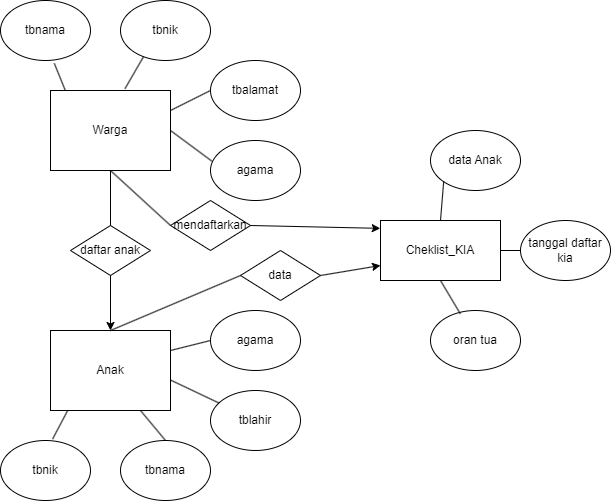

The diagram above was exported from draw.io. Its source (the exported page's mxGraphModel, read from the mxfile embedded in the PNG):
<mxGraphModel dx="511" dy="1115" grid="1" gridSize="10" guides="1" tooltips="1" connect="1" arrows="1" fold="1" page="1" pageScale="1" pageWidth="850" pageHeight="1100" math="0" shadow="0">
  <root>
    <mxCell id="0" />
    <mxCell id="1" parent="0" />
    <mxCell id="6KOkJcaKpzC-VqrgpKdu-1" value="Warga" style="rounded=0;whiteSpace=wrap;html=1;" vertex="1" parent="1">
      <mxGeometry x="80" y="120" width="120" height="80" as="geometry" />
    </mxCell>
    <mxCell id="6KOkJcaKpzC-VqrgpKdu-2" value="tbnama" style="ellipse;whiteSpace=wrap;html=1;" vertex="1" parent="1">
      <mxGeometry x="30" y="30" width="90" height="60" as="geometry" />
    </mxCell>
    <mxCell id="6KOkJcaKpzC-VqrgpKdu-3" value="tbalamat" style="ellipse;whiteSpace=wrap;html=1;" vertex="1" parent="1">
      <mxGeometry x="240" y="90" width="90" height="60" as="geometry" />
    </mxCell>
    <mxCell id="6KOkJcaKpzC-VqrgpKdu-4" value="tbnik" style="ellipse;whiteSpace=wrap;html=1;" vertex="1" parent="1">
      <mxGeometry x="150" y="30" width="90" height="60" as="geometry" />
    </mxCell>
    <mxCell id="6KOkJcaKpzC-VqrgpKdu-5" value="agama" style="ellipse;whiteSpace=wrap;html=1;" vertex="1" parent="1">
      <mxGeometry x="240" y="170" width="90" height="60" as="geometry" />
    </mxCell>
    <mxCell id="6KOkJcaKpzC-VqrgpKdu-7" value="" style="endArrow=none;html=1;rounded=0;exitX=0.621;exitY=-0.023;exitDx=0;exitDy=0;exitPerimeter=0;entryX=0.256;entryY=0.936;entryDx=0;entryDy=0;entryPerimeter=0;" edge="1" parent="1" source="6KOkJcaKpzC-VqrgpKdu-1" target="6KOkJcaKpzC-VqrgpKdu-4">
      <mxGeometry width="50" height="50" relative="1" as="geometry">
        <mxPoint x="140" y="150" as="sourcePoint" />
        <mxPoint x="190" y="100" as="targetPoint" />
      </mxGeometry>
    </mxCell>
    <mxCell id="6KOkJcaKpzC-VqrgpKdu-8" value="" style="endArrow=none;html=1;rounded=0;entryX=0.598;entryY=1.048;entryDx=0;entryDy=0;entryPerimeter=0;exitX=0.123;exitY=-0.002;exitDx=0;exitDy=0;exitPerimeter=0;" edge="1" parent="1" source="6KOkJcaKpzC-VqrgpKdu-1" target="6KOkJcaKpzC-VqrgpKdu-2">
      <mxGeometry width="50" height="50" relative="1" as="geometry">
        <mxPoint x="140" y="150" as="sourcePoint" />
        <mxPoint x="190" y="100" as="targetPoint" />
      </mxGeometry>
    </mxCell>
    <mxCell id="6KOkJcaKpzC-VqrgpKdu-9" value="" style="endArrow=none;html=1;rounded=0;exitX=1;exitY=0.25;exitDx=0;exitDy=0;entryX=0;entryY=0.5;entryDx=0;entryDy=0;" edge="1" parent="1" source="6KOkJcaKpzC-VqrgpKdu-1" target="6KOkJcaKpzC-VqrgpKdu-3">
      <mxGeometry width="50" height="50" relative="1" as="geometry">
        <mxPoint x="180" y="320" as="sourcePoint" />
        <mxPoint x="230" y="270" as="targetPoint" />
      </mxGeometry>
    </mxCell>
    <mxCell id="6KOkJcaKpzC-VqrgpKdu-11" value="" style="endArrow=none;html=1;rounded=0;exitX=1;exitY=0.5;exitDx=0;exitDy=0;entryX=0.014;entryY=0.343;entryDx=0;entryDy=0;entryPerimeter=0;" edge="1" parent="1" source="6KOkJcaKpzC-VqrgpKdu-1" target="6KOkJcaKpzC-VqrgpKdu-5">
      <mxGeometry width="50" height="50" relative="1" as="geometry">
        <mxPoint x="140" y="150" as="sourcePoint" />
        <mxPoint x="190" y="100" as="targetPoint" />
      </mxGeometry>
    </mxCell>
    <mxCell id="6KOkJcaKpzC-VqrgpKdu-12" value="Anak" style="rounded=0;whiteSpace=wrap;html=1;" vertex="1" parent="1">
      <mxGeometry x="80" y="360" width="120" height="80" as="geometry" />
    </mxCell>
    <mxCell id="6KOkJcaKpzC-VqrgpKdu-14" value="tbnik" style="ellipse;whiteSpace=wrap;html=1;" vertex="1" parent="1">
      <mxGeometry x="30" y="470" width="90" height="60" as="geometry" />
    </mxCell>
    <mxCell id="6KOkJcaKpzC-VqrgpKdu-15" value="tbnama" style="ellipse;whiteSpace=wrap;html=1;" vertex="1" parent="1">
      <mxGeometry x="150" y="470" width="90" height="60" as="geometry" />
    </mxCell>
    <mxCell id="6KOkJcaKpzC-VqrgpKdu-16" value="tblahir" style="ellipse;whiteSpace=wrap;html=1;" vertex="1" parent="1">
      <mxGeometry x="240" y="420" width="90" height="60" as="geometry" />
    </mxCell>
    <mxCell id="6KOkJcaKpzC-VqrgpKdu-17" value="agama" style="ellipse;whiteSpace=wrap;html=1;" vertex="1" parent="1">
      <mxGeometry x="240" y="340" width="90" height="60" as="geometry" />
    </mxCell>
    <mxCell id="6KOkJcaKpzC-VqrgpKdu-18" value="" style="endArrow=none;html=1;rounded=0;exitX=1;exitY=0.25;exitDx=0;exitDy=0;entryX=0;entryY=0.5;entryDx=0;entryDy=0;" edge="1" parent="1" source="6KOkJcaKpzC-VqrgpKdu-12" target="6KOkJcaKpzC-VqrgpKdu-17">
      <mxGeometry width="50" height="50" relative="1" as="geometry">
        <mxPoint x="180" y="370" as="sourcePoint" />
        <mxPoint x="230" y="320" as="targetPoint" />
      </mxGeometry>
    </mxCell>
    <mxCell id="6KOkJcaKpzC-VqrgpKdu-19" value="" style="endArrow=none;html=1;rounded=0;exitX=1;exitY=0.619;exitDx=0;exitDy=0;exitPerimeter=0;" edge="1" parent="1" source="6KOkJcaKpzC-VqrgpKdu-12" target="6KOkJcaKpzC-VqrgpKdu-16">
      <mxGeometry width="50" height="50" relative="1" as="geometry">
        <mxPoint x="180" y="370" as="sourcePoint" />
        <mxPoint x="230" y="320" as="targetPoint" />
      </mxGeometry>
    </mxCell>
    <mxCell id="6KOkJcaKpzC-VqrgpKdu-20" value="" style="endArrow=none;html=1;rounded=0;exitX=0.75;exitY=1;exitDx=0;exitDy=0;entryX=0.5;entryY=0;entryDx=0;entryDy=0;" edge="1" parent="1" source="6KOkJcaKpzC-VqrgpKdu-12" target="6KOkJcaKpzC-VqrgpKdu-15">
      <mxGeometry width="50" height="50" relative="1" as="geometry">
        <mxPoint x="180" y="370" as="sourcePoint" />
        <mxPoint x="230" y="320" as="targetPoint" />
      </mxGeometry>
    </mxCell>
    <mxCell id="6KOkJcaKpzC-VqrgpKdu-21" value="" style="endArrow=none;html=1;rounded=0;entryX=0.579;entryY=-0.025;entryDx=0;entryDy=0;entryPerimeter=0;exitX=0.144;exitY=0.998;exitDx=0;exitDy=0;exitPerimeter=0;" edge="1" parent="1" source="6KOkJcaKpzC-VqrgpKdu-12" target="6KOkJcaKpzC-VqrgpKdu-14">
      <mxGeometry width="50" height="50" relative="1" as="geometry">
        <mxPoint x="100" y="430" as="sourcePoint" />
        <mxPoint x="230" y="320" as="targetPoint" />
      </mxGeometry>
    </mxCell>
    <mxCell id="6KOkJcaKpzC-VqrgpKdu-22" value="Cheklist_KIA" style="rounded=0;whiteSpace=wrap;html=1;" vertex="1" parent="1">
      <mxGeometry x="410" y="250" width="120" height="60" as="geometry" />
    </mxCell>
    <mxCell id="6KOkJcaKpzC-VqrgpKdu-24" value="data Anak" style="ellipse;whiteSpace=wrap;html=1;" vertex="1" parent="1">
      <mxGeometry x="460" y="160" width="90" height="60" as="geometry" />
    </mxCell>
    <mxCell id="6KOkJcaKpzC-VqrgpKdu-25" value="tanggal daftar kia" style="ellipse;whiteSpace=wrap;html=1;" vertex="1" parent="1">
      <mxGeometry x="550" y="250" width="90" height="60" as="geometry" />
    </mxCell>
    <mxCell id="6KOkJcaKpzC-VqrgpKdu-26" value="oran tua" style="ellipse;whiteSpace=wrap;html=1;" vertex="1" parent="1">
      <mxGeometry x="460" y="340" width="90" height="60" as="geometry" />
    </mxCell>
    <mxCell id="6KOkJcaKpzC-VqrgpKdu-27" value="daftar anak" style="rhombus;whiteSpace=wrap;html=1;" vertex="1" parent="1">
      <mxGeometry x="100" y="255" width="80" height="50" as="geometry" />
    </mxCell>
    <mxCell id="6KOkJcaKpzC-VqrgpKdu-28" value="" style="endArrow=none;html=1;rounded=0;entryX=0.5;entryY=1;entryDx=0;entryDy=0;exitX=0.5;exitY=0;exitDx=0;exitDy=0;" edge="1" parent="1" source="6KOkJcaKpzC-VqrgpKdu-27" target="6KOkJcaKpzC-VqrgpKdu-1">
      <mxGeometry width="50" height="50" relative="1" as="geometry">
        <mxPoint x="110" y="260" as="sourcePoint" />
        <mxPoint x="160" y="210" as="targetPoint" />
      </mxGeometry>
    </mxCell>
    <mxCell id="6KOkJcaKpzC-VqrgpKdu-29" value="" style="endArrow=classic;html=1;rounded=0;exitX=0.5;exitY=1;exitDx=0;exitDy=0;entryX=0.5;entryY=0;entryDx=0;entryDy=0;" edge="1" parent="1" source="6KOkJcaKpzC-VqrgpKdu-27" target="6KOkJcaKpzC-VqrgpKdu-12">
      <mxGeometry width="50" height="50" relative="1" as="geometry">
        <mxPoint x="110" y="260" as="sourcePoint" />
        <mxPoint x="160" y="210" as="targetPoint" />
      </mxGeometry>
    </mxCell>
    <mxCell id="6KOkJcaKpzC-VqrgpKdu-30" value="mendaftarkan" style="rhombus;whiteSpace=wrap;html=1;" vertex="1" parent="1">
      <mxGeometry x="200" y="230" width="80" height="50" as="geometry" />
    </mxCell>
    <mxCell id="6KOkJcaKpzC-VqrgpKdu-31" value="data" style="rhombus;whiteSpace=wrap;html=1;" vertex="1" parent="1">
      <mxGeometry x="270" y="280" width="80" height="50" as="geometry" />
    </mxCell>
    <mxCell id="6KOkJcaKpzC-VqrgpKdu-32" value="" style="endArrow=classic;html=1;rounded=0;exitX=1;exitY=0.5;exitDx=0;exitDy=0;entryX=-0.002;entryY=0.131;entryDx=0;entryDy=0;entryPerimeter=0;" edge="1" parent="1" source="6KOkJcaKpzC-VqrgpKdu-30" target="6KOkJcaKpzC-VqrgpKdu-22">
      <mxGeometry width="50" height="50" relative="1" as="geometry">
        <mxPoint x="240" y="250" as="sourcePoint" />
        <mxPoint x="290" y="200" as="targetPoint" />
      </mxGeometry>
    </mxCell>
    <mxCell id="6KOkJcaKpzC-VqrgpKdu-33" value="" style="endArrow=classic;html=1;rounded=0;exitX=1;exitY=0.5;exitDx=0;exitDy=0;entryX=0;entryY=0.75;entryDx=0;entryDy=0;" edge="1" parent="1" source="6KOkJcaKpzC-VqrgpKdu-31" target="6KOkJcaKpzC-VqrgpKdu-22">
      <mxGeometry width="50" height="50" relative="1" as="geometry">
        <mxPoint x="290" y="265" as="sourcePoint" />
        <mxPoint x="420" y="268" as="targetPoint" />
      </mxGeometry>
    </mxCell>
    <mxCell id="6KOkJcaKpzC-VqrgpKdu-34" value="" style="endArrow=none;html=1;rounded=0;exitX=0.5;exitY=0;exitDx=0;exitDy=0;entryX=0;entryY=1;entryDx=0;entryDy=0;" edge="1" parent="1" source="6KOkJcaKpzC-VqrgpKdu-22" target="6KOkJcaKpzC-VqrgpKdu-24">
      <mxGeometry width="50" height="50" relative="1" as="geometry">
        <mxPoint x="420" y="250" as="sourcePoint" />
        <mxPoint x="470" y="200" as="targetPoint" />
      </mxGeometry>
    </mxCell>
    <mxCell id="6KOkJcaKpzC-VqrgpKdu-35" value="" style="endArrow=none;html=1;rounded=0;exitX=1;exitY=0.5;exitDx=0;exitDy=0;entryX=0;entryY=0.5;entryDx=0;entryDy=0;" edge="1" parent="1" source="6KOkJcaKpzC-VqrgpKdu-22" target="6KOkJcaKpzC-VqrgpKdu-25">
      <mxGeometry width="50" height="50" relative="1" as="geometry">
        <mxPoint x="480" y="260" as="sourcePoint" />
        <mxPoint x="483" y="221" as="targetPoint" />
      </mxGeometry>
    </mxCell>
    <mxCell id="6KOkJcaKpzC-VqrgpKdu-36" value="" style="endArrow=none;html=1;rounded=0;exitX=0.5;exitY=1;exitDx=0;exitDy=0;entryX=0.331;entryY=0.054;entryDx=0;entryDy=0;entryPerimeter=0;" edge="1" parent="1" source="6KOkJcaKpzC-VqrgpKdu-22" target="6KOkJcaKpzC-VqrgpKdu-26">
      <mxGeometry width="50" height="50" relative="1" as="geometry">
        <mxPoint x="540" y="290" as="sourcePoint" />
        <mxPoint x="560" y="290" as="targetPoint" />
      </mxGeometry>
    </mxCell>
    <mxCell id="6KOkJcaKpzC-VqrgpKdu-37" value="" style="endArrow=none;html=1;rounded=0;exitX=0;exitY=0.5;exitDx=0;exitDy=0;entryX=0.5;entryY=1;entryDx=0;entryDy=0;" edge="1" parent="1" source="6KOkJcaKpzC-VqrgpKdu-30" target="6KOkJcaKpzC-VqrgpKdu-1">
      <mxGeometry width="50" height="50" relative="1" as="geometry">
        <mxPoint x="150" y="250" as="sourcePoint" />
        <mxPoint x="200" y="200" as="targetPoint" />
      </mxGeometry>
    </mxCell>
    <mxCell id="6KOkJcaKpzC-VqrgpKdu-38" value="" style="endArrow=none;html=1;rounded=0;exitX=0;exitY=0.5;exitDx=0;exitDy=0;entryX=0.5;entryY=0;entryDx=0;entryDy=0;" edge="1" parent="1" source="6KOkJcaKpzC-VqrgpKdu-31" target="6KOkJcaKpzC-VqrgpKdu-12">
      <mxGeometry width="50" height="50" relative="1" as="geometry">
        <mxPoint x="210" y="265" as="sourcePoint" />
        <mxPoint x="150" y="210" as="targetPoint" />
      </mxGeometry>
    </mxCell>
  </root>
</mxGraphModel>